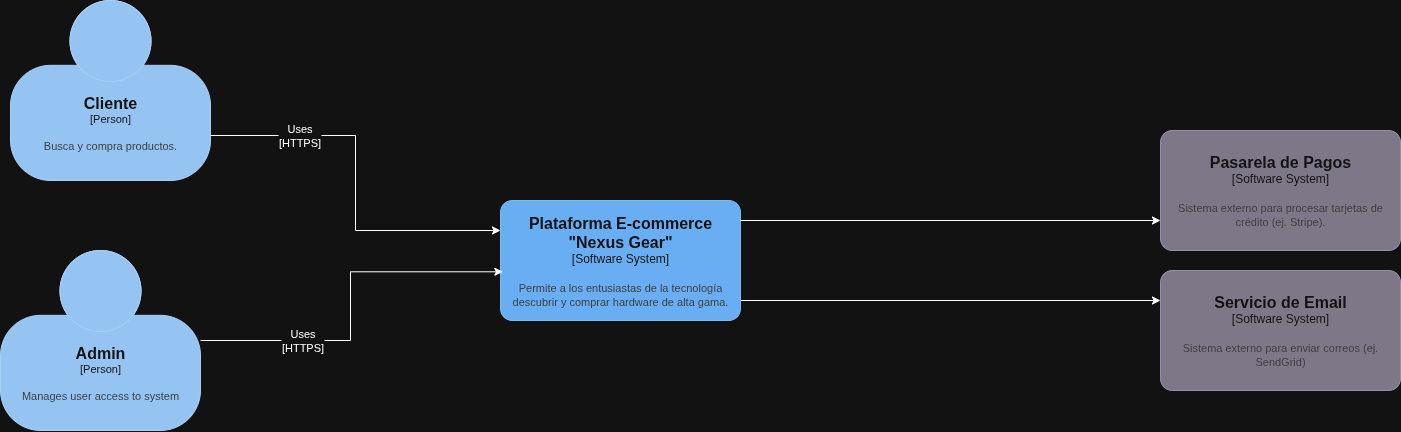

The diagram above was exported from draw.io. Its source (the exported page's mxGraphModel, read from the mxfile embedded in the PNG):
<mxGraphModel dx="2540" dy="1795" grid="1" gridSize="10" guides="1" tooltips="1" connect="1" arrows="1" fold="1" page="1" pageScale="1" pageWidth="827" pageHeight="1169" math="0" shadow="0">
  <root>
    <mxCell id="0" />
    <mxCell id="1" parent="0" />
    <mxCell id="BGRNrk4tfehXJL3JoPVJ-12" style="edgeStyle=orthogonalEdgeStyle;rounded=0;orthogonalLoop=1;jettySize=auto;html=1;exitX=1;exitY=0.5;exitDx=0;exitDy=0;exitPerimeter=0;" parent="1" source="BGRNrk4tfehXJL3JoPVJ-5" target="BGRNrk4tfehXJL3JoPVJ-10" edge="1">
      <mxGeometry relative="1" as="geometry">
        <Array as="points">
          <mxPoint x="590" y="120" />
        </Array>
      </mxGeometry>
    </mxCell>
    <object placeholders="1" c4Name="Plataforma E-commerce &quot;Nexus Gear&quot;" c4Type="Software System" c4Description="Permite a los entusiastas de la tecnología descubrir y comprar hardware de alta gama." label="&lt;font style=&quot;font-size: 16px&quot;&gt;&lt;b&gt;%c4Name%&lt;/b&gt;&lt;/font&gt;&lt;div&gt;[%c4Type%]&lt;/div&gt;&lt;br&gt;&lt;div&gt;&lt;font style=&quot;font-size: 11px&quot;&gt;&lt;font color=&quot;#cccccc&quot;&gt;%c4Description%&lt;/font&gt;&lt;/div&gt;" id="BGRNrk4tfehXJL3JoPVJ-5">
      <mxCell style="rounded=1;whiteSpace=wrap;html=1;labelBackgroundColor=none;fillColor=#1061B0;fontColor=#ffffff;align=center;arcSize=10;strokeColor=#0D5091;metaEdit=1;resizable=0;points=[[0.25,0,0],[0.5,0,0],[0.75,0,0],[1,0.25,0],[1,0.5,0],[1,0.75,0],[0.75,1,0],[0.5,1,0],[0.25,1,0],[0,0.75,0],[0,0.5,0],[0,0.25,0]];" parent="1" vertex="1">
        <mxGeometry x="350" y="20" width="240" height="120" as="geometry" />
      </mxCell>
    </object>
    <object placeholders="1" c4Name="Cliente" c4Type="Person" c4Description="Busca y compra productos." label="&lt;font style=&quot;font-size: 16px&quot;&gt;&lt;b&gt;%c4Name%&lt;/b&gt;&lt;/font&gt;&lt;div&gt;[%c4Type%]&lt;/div&gt;&lt;br&gt;&lt;div&gt;&lt;font style=&quot;font-size: 11px&quot;&gt;&lt;font color=&quot;#cccccc&quot;&gt;%c4Description%&lt;/font&gt;&lt;/div&gt;" id="BGRNrk4tfehXJL3JoPVJ-6">
      <mxCell style="html=1;fontSize=11;dashed=0;whiteSpace=wrap;fillColor=#083F75;strokeColor=#06315C;fontColor=#ffffff;shape=mxgraph.c4.person2;align=center;metaEdit=1;points=[[0.5,0,0],[1,0.5,0],[1,0.75,0],[0.75,1,0],[0.5,1,0],[0.25,1,0],[0,0.75,0],[0,0.5,0]];resizable=0;" parent="1" vertex="1">
        <mxGeometry x="-140" y="-180" width="200" height="180" as="geometry" />
      </mxCell>
    </object>
    <mxCell id="BGRNrk4tfehXJL3JoPVJ-7" style="edgeStyle=orthogonalEdgeStyle;rounded=0;orthogonalLoop=1;jettySize=auto;html=1;entryX=0;entryY=0.25;entryDx=0;entryDy=0;entryPerimeter=0;exitX=1;exitY=0.75;exitDx=0;exitDy=0;exitPerimeter=0;" parent="1" source="BGRNrk4tfehXJL3JoPVJ-6" target="BGRNrk4tfehXJL3JoPVJ-5" edge="1">
      <mxGeometry relative="1" as="geometry" />
    </mxCell>
    <mxCell id="BGRNrk4tfehXJL3JoPVJ-8" value="Uses&lt;br&gt;[HTTPS]" style="edgeLabel;html=1;align=center;verticalAlign=middle;resizable=0;points=[];" parent="BGRNrk4tfehXJL3JoPVJ-7" vertex="1" connectable="0">
      <mxGeometry x="-0.5394" y="1" relative="1" as="geometry">
        <mxPoint as="offset" />
      </mxGeometry>
    </mxCell>
    <object placeholders="1" c4Name="Pasarela de Pagos" c4Type="Software System" c4Description="Sistema externo para procesar tarjetas de crédito (ej. Stripe)." label="&lt;font style=&quot;font-size: 16px&quot;&gt;&lt;b&gt;%c4Name%&lt;/b&gt;&lt;/font&gt;&lt;div&gt;[%c4Type%]&lt;/div&gt;&lt;br&gt;&lt;div&gt;&lt;font style=&quot;font-size: 11px&quot;&gt;&lt;font color=&quot;#cccccc&quot;&gt;%c4Description%&lt;/font&gt;&lt;/div&gt;" id="BGRNrk4tfehXJL3JoPVJ-9">
      <mxCell style="rounded=1;whiteSpace=wrap;html=1;labelBackgroundColor=none;fillColor=#8C8496;fontColor=#ffffff;align=center;arcSize=10;strokeColor=#736782;metaEdit=1;resizable=0;points=[[0.25,0,0],[0.5,0,0],[0.75,0,0],[1,0.25,0],[1,0.5,0],[1,0.75,0],[0.75,1,0],[0.5,1,0],[0.25,1,0],[0,0.75,0],[0,0.5,0],[0,0.25,0]];" parent="1" vertex="1">
        <mxGeometry x="1010" y="-50" width="240" height="120" as="geometry" />
      </mxCell>
    </object>
    <object placeholders="1" c4Name="Servicio de Email" c4Type="Software System" c4Description="Sistema externo para enviar correos (ej. SendGrid)" label="&lt;font style=&quot;font-size: 16px&quot;&gt;&lt;b&gt;%c4Name%&lt;/b&gt;&lt;/font&gt;&lt;div&gt;[%c4Type%]&lt;/div&gt;&lt;br&gt;&lt;div&gt;&lt;font style=&quot;font-size: 11px&quot;&gt;&lt;font color=&quot;#cccccc&quot;&gt;%c4Description%&lt;/font&gt;&lt;/div&gt;" id="BGRNrk4tfehXJL3JoPVJ-10">
      <mxCell style="rounded=1;whiteSpace=wrap;html=1;labelBackgroundColor=none;fillColor=#8C8496;fontColor=#ffffff;align=center;arcSize=10;strokeColor=#736782;metaEdit=1;resizable=0;points=[[0.25,0,0],[0.5,0,0],[0.75,0,0],[1,0.25,0],[1,0.5,0],[1,0.75,0],[0.75,1,0],[0.5,1,0],[0.25,1,0],[0,0.75,0],[0,0.5,0],[0,0.25,0]];" parent="1" vertex="1">
        <mxGeometry x="1010" y="90" width="240" height="120" as="geometry" />
      </mxCell>
    </object>
    <mxCell id="BGRNrk4tfehXJL3JoPVJ-11" style="edgeStyle=orthogonalEdgeStyle;rounded=0;orthogonalLoop=1;jettySize=auto;html=1;" parent="1" edge="1">
      <mxGeometry relative="1" as="geometry">
        <mxPoint x="590" y="40" as="sourcePoint" />
        <mxPoint x="1010" y="40" as="targetPoint" />
        <Array as="points">
          <mxPoint x="1010" y="40" />
        </Array>
      </mxGeometry>
    </mxCell>
    <object placeholders="1" c4Name="Admin" c4Type="Person" c4Description="Manages user access  to system" label="&lt;font style=&quot;font-size: 16px&quot;&gt;&lt;b&gt;%c4Name%&lt;/b&gt;&lt;/font&gt;&lt;div&gt;[%c4Type%]&lt;/div&gt;&lt;br&gt;&lt;div&gt;&lt;font style=&quot;font-size: 11px&quot;&gt;&lt;font color=&quot;#cccccc&quot;&gt;%c4Description%&lt;/font&gt;&lt;/div&gt;" id="BGRNrk4tfehXJL3JoPVJ-21">
      <mxCell style="html=1;fontSize=11;dashed=0;whiteSpace=wrap;fillColor=#083F75;strokeColor=#06315C;fontColor=#ffffff;shape=mxgraph.c4.person2;align=center;metaEdit=1;points=[[0.5,0,0],[1,0.5,0],[1,0.75,0],[0.75,1,0],[0.5,1,0],[0.25,1,0],[0,0.75,0],[0,0.5,0]];resizable=0;" parent="1" vertex="1">
        <mxGeometry x="-150" y="70" width="200" height="180" as="geometry" />
      </mxCell>
    </object>
    <mxCell id="BGRNrk4tfehXJL3JoPVJ-22" style="edgeStyle=orthogonalEdgeStyle;rounded=0;orthogonalLoop=1;jettySize=auto;html=1;entryX=0.01;entryY=0.594;entryDx=0;entryDy=0;entryPerimeter=0;" parent="1" source="BGRNrk4tfehXJL3JoPVJ-21" target="BGRNrk4tfehXJL3JoPVJ-5" edge="1">
      <mxGeometry relative="1" as="geometry" />
    </mxCell>
    <mxCell id="BGRNrk4tfehXJL3JoPVJ-23" value="Uses&lt;br&gt;[HTTPS]" style="edgeLabel;html=1;align=center;verticalAlign=middle;resizable=0;points=[];" parent="BGRNrk4tfehXJL3JoPVJ-22" vertex="1" connectable="0">
      <mxGeometry x="-0.4539" y="1" relative="1" as="geometry">
        <mxPoint as="offset" />
      </mxGeometry>
    </mxCell>
  </root>
</mxGraphModel>